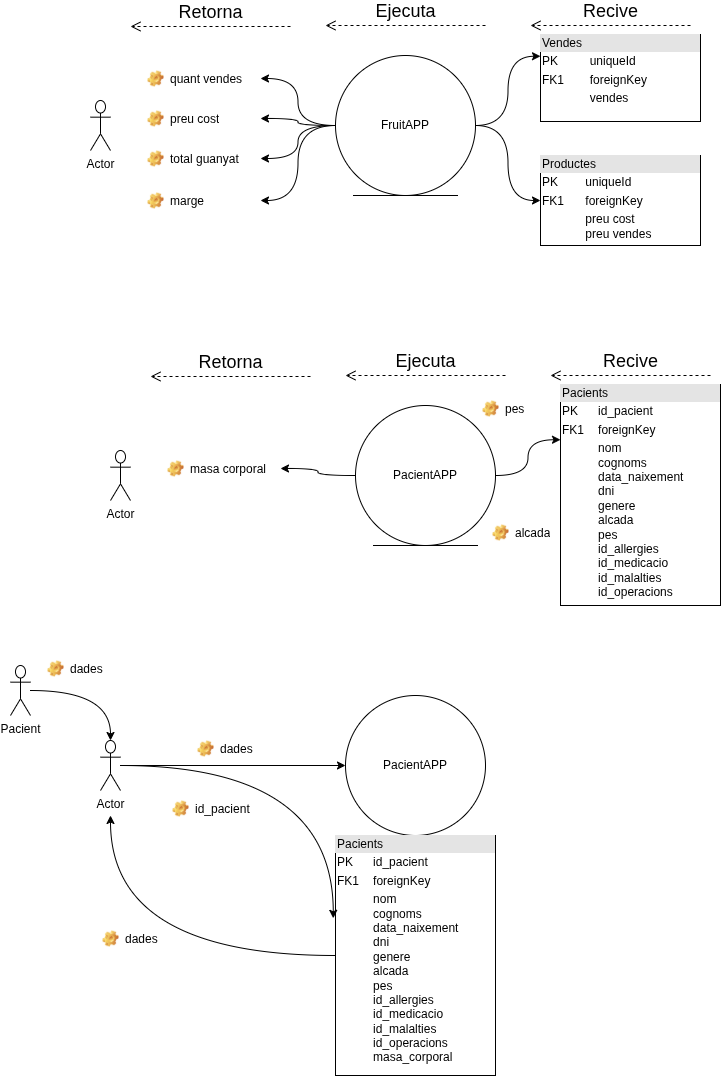

The diagram above was exported from draw.io. Its source (the exported page's mxGraphModel, read from the mxfile embedded in the PNG):
<mxGraphModel dx="1768" dy="1096" grid="1" gridSize="10" guides="1" tooltips="1" connect="1" arrows="1" fold="1" page="1" pageScale="1" pageWidth="1169" pageHeight="1654" math="0" shadow="0">
  <root>
    <mxCell id="0" />
    <mxCell id="1" parent="0" />
    <mxCell id="T4UUS1Hi4bJofdaYIi2X-19" edge="1" parent="1" source="T4UUS1Hi4bJofdaYIi2X-1" style="edgeStyle=orthogonalEdgeStyle;rounded=0;orthogonalLoop=1;jettySize=auto;html=1;entryX=0;entryY=0.25;entryDx=0;entryDy=0;curved=1;" target="T4UUS1Hi4bJofdaYIi2X-17">
      <mxGeometry relative="1" as="geometry" />
    </mxCell>
    <mxCell id="T4UUS1Hi4bJofdaYIi2X-20" edge="1" parent="1" source="T4UUS1Hi4bJofdaYIi2X-1" style="edgeStyle=orthogonalEdgeStyle;rounded=0;orthogonalLoop=1;jettySize=auto;html=1;curved=1;" target="T4UUS1Hi4bJofdaYIi2X-18">
      <mxGeometry relative="1" as="geometry" />
    </mxCell>
    <mxCell id="T4UUS1Hi4bJofdaYIi2X-21" edge="1" parent="1" source="T4UUS1Hi4bJofdaYIi2X-1" style="edgeStyle=orthogonalEdgeStyle;rounded=0;orthogonalLoop=1;jettySize=auto;html=1;curved=1;" target="T4UUS1Hi4bJofdaYIi2X-7">
      <mxGeometry relative="1" as="geometry" />
    </mxCell>
    <mxCell id="T4UUS1Hi4bJofdaYIi2X-22" edge="1" parent="1" source="T4UUS1Hi4bJofdaYIi2X-1" style="edgeStyle=orthogonalEdgeStyle;rounded=0;orthogonalLoop=1;jettySize=auto;html=1;curved=1;" target="T4UUS1Hi4bJofdaYIi2X-8">
      <mxGeometry relative="1" as="geometry" />
    </mxCell>
    <mxCell id="T4UUS1Hi4bJofdaYIi2X-23" edge="1" parent="1" source="T4UUS1Hi4bJofdaYIi2X-1" style="edgeStyle=orthogonalEdgeStyle;rounded=0;orthogonalLoop=1;jettySize=auto;html=1;curved=1;" target="T4UUS1Hi4bJofdaYIi2X-9">
      <mxGeometry relative="1" as="geometry" />
    </mxCell>
    <mxCell id="T4UUS1Hi4bJofdaYIi2X-24" edge="1" parent="1" source="T4UUS1Hi4bJofdaYIi2X-1" style="edgeStyle=orthogonalEdgeStyle;rounded=0;orthogonalLoop=1;jettySize=auto;html=1;curved=1;" target="T4UUS1Hi4bJofdaYIi2X-10">
      <mxGeometry relative="1" as="geometry" />
    </mxCell>
    <mxCell id="T4UUS1Hi4bJofdaYIi2X-1" parent="1" style="ellipse;shape=umlEntity;whiteSpace=wrap;html=1;" value="FruitAPP" vertex="1">
      <mxGeometry height="140" width="140" x="525" y="260" as="geometry" />
    </mxCell>
    <mxCell id="T4UUS1Hi4bJofdaYIi2X-2" parent="1" style="shape=umlActor;verticalLabelPosition=bottom;verticalAlign=top;html=1;" value="Actor" vertex="1">
      <mxGeometry height="50" width="20" x="280" y="305" as="geometry" />
    </mxCell>
    <mxCell id="T4UUS1Hi4bJofdaYIi2X-7" parent="1" style="label;fontStyle=0;strokeColor=none;fillColor=none;align=left;verticalAlign=top;overflow=hidden;spacingLeft=28;spacingRight=4;rotatable=0;points=[[0,0.5],[1,0.5]];portConstraint=eastwest;imageWidth=16;imageHeight=16;whiteSpace=wrap;html=1;image=img/clipart/Gear_128x128.png" value="quant vendes" vertex="1">
      <mxGeometry height="26" width="120" x="330" y="270" as="geometry" />
    </mxCell>
    <mxCell id="T4UUS1Hi4bJofdaYIi2X-8" parent="1" style="label;fontStyle=0;strokeColor=none;fillColor=none;align=left;verticalAlign=top;overflow=hidden;spacingLeft=28;spacingRight=4;rotatable=0;points=[[0,0.5],[1,0.5]];portConstraint=eastwest;imageWidth=16;imageHeight=16;whiteSpace=wrap;html=1;image=img/clipart/Gear_128x128.png" value="preu cost&lt;span style=&quot;color: rgba(0, 0, 0, 0); font-family: monospace; font-size: 0px; text-wrap-mode: nowrap;&quot;&gt;%3CmxGraphModel%3E%3Croot%3E%3CmxCell%20id%3D%220%22%2F%3E%3CmxCell%20id%3D%221%22%20parent%3D%220%22%2F%3E%3CmxCell%20id%3D%222%22%20value%3D%22quant%20vendes%22%20style%3D%22label%3BfontStyle%3D0%3BstrokeColor%3Dnone%3BfillColor%3Dnone%3Balign%3Dleft%3BverticalAlign%3Dtop%3Boverflow%3Dhidden%3BspacingLeft%3D28%3BspacingRight%3D4%3Brotatable%3D0%3Bpoints%3D%5B%5B0%2C0.5%5D%2C%5B1%2C0.5%5D%5D%3BportConstraint%3Deastwest%3BimageWidth%3D16%3BimageHeight%3D16%3BwhiteSpace%3Dwrap%3Bhtml%3D1%3Bimage%3Dimg%2Fclipart%2FGear_128x128.png%22%20vertex%3D%221%22%20parent%3D%221%22%3E%3CmxGeometry%20x%3D%22400%22%20y%3D%22200%22%20width%3D%22120%22%20height%3D%2226%22%20as%3D%22geometry%22%2F%3E%3C%2FmxCell%3E%3C%2Froot%3E%3C%2FmxGraphModel%3E&lt;/span&gt;" vertex="1">
      <mxGeometry height="26" width="120" x="330" y="310" as="geometry" />
    </mxCell>
    <mxCell id="T4UUS1Hi4bJofdaYIi2X-9" parent="1" style="label;fontStyle=0;strokeColor=none;fillColor=none;align=left;verticalAlign=top;overflow=hidden;spacingLeft=28;spacingRight=4;rotatable=0;points=[[0,0.5],[1,0.5]];portConstraint=eastwest;imageWidth=16;imageHeight=16;whiteSpace=wrap;html=1;image=img/clipart/Gear_128x128.png" value="total guanyat" vertex="1">
      <mxGeometry height="26" width="120" x="330" y="350" as="geometry" />
    </mxCell>
    <mxCell id="T4UUS1Hi4bJofdaYIi2X-10" parent="1" style="label;fontStyle=0;strokeColor=none;fillColor=none;align=left;verticalAlign=top;overflow=hidden;spacingLeft=28;spacingRight=4;rotatable=0;points=[[0,0.5],[1,0.5]];portConstraint=eastwest;imageWidth=16;imageHeight=16;whiteSpace=wrap;html=1;image=img/clipart/Gear_128x128.png" value="marge" vertex="1">
      <mxGeometry height="26" width="120" x="330" y="392" as="geometry" />
    </mxCell>
    <mxCell id="T4UUS1Hi4bJofdaYIi2X-17" parent="1" style="verticalAlign=top;align=left;overflow=fill;html=1;whiteSpace=wrap;" value="&lt;div style=&quot;box-sizing: border-box; width: 100%; background: rgb(228, 228, 228); padding: 2px;&quot;&gt;Vendes&lt;/div&gt;&lt;table style=&quot;width:100%;font-size:1em;&quot; cellpadding=&quot;2&quot; cellspacing=&quot;0&quot;&gt;&lt;tbody&gt;&lt;tr&gt;&lt;td&gt;PK&lt;/td&gt;&lt;td&gt;uniqueId&lt;/td&gt;&lt;/tr&gt;&lt;tr&gt;&lt;td&gt;FK1&lt;/td&gt;&lt;td&gt;foreignKey&lt;/td&gt;&lt;/tr&gt;&lt;tr&gt;&lt;td&gt;&lt;/td&gt;&lt;td&gt;vendes&lt;/td&gt;&lt;/tr&gt;&lt;/tbody&gt;&lt;/table&gt;" vertex="1">
      <mxGeometry height="87" width="160" x="730" y="239" as="geometry" />
    </mxCell>
    <mxCell id="T4UUS1Hi4bJofdaYIi2X-18" parent="1" style="verticalAlign=top;align=left;overflow=fill;html=1;whiteSpace=wrap;" value="&lt;div style=&quot;box-sizing: border-box; width: 100%; background: rgb(228, 228, 228); padding: 2px;&quot;&gt;Productes&lt;/div&gt;&lt;table style=&quot;width:100%;font-size:1em;&quot; cellpadding=&quot;2&quot; cellspacing=&quot;0&quot;&gt;&lt;tbody&gt;&lt;tr&gt;&lt;td&gt;PK&lt;/td&gt;&lt;td&gt;uniqueId&lt;/td&gt;&lt;/tr&gt;&lt;tr&gt;&lt;td&gt;FK1&lt;/td&gt;&lt;td&gt;foreignKey&lt;/td&gt;&lt;/tr&gt;&lt;tr&gt;&lt;td&gt;&lt;/td&gt;&lt;td&gt;preu cost&lt;br&gt;preu vendes&lt;/td&gt;&lt;/tr&gt;&lt;/tbody&gt;&lt;/table&gt;" vertex="1">
      <mxGeometry height="90" width="160" x="730" y="360" as="geometry" />
    </mxCell>
    <mxCell id="T4UUS1Hi4bJofdaYIi2X-27" edge="1" parent="1" style="html=1;verticalAlign=bottom;endArrow=open;dashed=1;endSize=8;curved=0;rounded=0;" value="&lt;font style=&quot;font-size: 18px;&quot;&gt;Retorna&lt;/font&gt;">
      <mxGeometry relative="1" as="geometry">
        <mxPoint x="480" y="231" as="sourcePoint" />
        <mxPoint x="320" y="231" as="targetPoint" />
      </mxGeometry>
    </mxCell>
    <mxCell id="T4UUS1Hi4bJofdaYIi2X-28" edge="1" parent="1" style="html=1;verticalAlign=bottom;endArrow=open;dashed=1;endSize=8;curved=0;rounded=0;" value="&lt;font style=&quot;font-size: 18px;&quot;&gt;Recive&lt;/font&gt;">
      <mxGeometry relative="1" as="geometry">
        <mxPoint x="880" y="230" as="sourcePoint" />
        <mxPoint x="720" y="230" as="targetPoint" />
      </mxGeometry>
    </mxCell>
    <mxCell id="-NLHTKtXNuAJSACtJGdk-3" edge="1" parent="1" style="html=1;verticalAlign=bottom;endArrow=open;dashed=1;endSize=8;curved=0;rounded=0;" value="&lt;span style=&quot;font-size: 18px;&quot;&gt;Ejecuta&lt;/span&gt;">
      <mxGeometry relative="1" as="geometry">
        <mxPoint x="675" y="230" as="sourcePoint" />
        <mxPoint x="515" y="230" as="targetPoint" />
      </mxGeometry>
    </mxCell>
    <mxCell id="-NLHTKtXNuAJSACtJGdk-4" edge="1" parent="1" source="-NLHTKtXNuAJSACtJGdk-10" style="edgeStyle=orthogonalEdgeStyle;rounded=0;orthogonalLoop=1;jettySize=auto;html=1;entryX=0;entryY=0.25;entryDx=0;entryDy=0;curved=1;" target="-NLHTKtXNuAJSACtJGdk-16">
      <mxGeometry relative="1" as="geometry" />
    </mxCell>
    <mxCell id="-NLHTKtXNuAJSACtJGdk-7" edge="1" parent="1" source="-NLHTKtXNuAJSACtJGdk-10" style="edgeStyle=orthogonalEdgeStyle;rounded=0;orthogonalLoop=1;jettySize=auto;html=1;curved=1;" target="-NLHTKtXNuAJSACtJGdk-13">
      <mxGeometry relative="1" as="geometry" />
    </mxCell>
    <mxCell id="-NLHTKtXNuAJSACtJGdk-10" parent="1" style="ellipse;shape=umlEntity;whiteSpace=wrap;html=1;" value="PacientAPP" vertex="1">
      <mxGeometry height="140" width="140" x="545" y="610" as="geometry" />
    </mxCell>
    <mxCell id="-NLHTKtXNuAJSACtJGdk-11" parent="1" style="shape=umlActor;verticalLabelPosition=bottom;verticalAlign=top;html=1;" value="Actor" vertex="1">
      <mxGeometry height="50" width="20" x="300" y="655" as="geometry" />
    </mxCell>
    <mxCell id="-NLHTKtXNuAJSACtJGdk-13" parent="1" style="label;fontStyle=0;strokeColor=none;fillColor=none;align=left;verticalAlign=top;overflow=hidden;spacingLeft=28;spacingRight=4;rotatable=0;points=[[0,0.5],[1,0.5]];portConstraint=eastwest;imageWidth=16;imageHeight=16;whiteSpace=wrap;html=1;image=img/clipart/Gear_128x128.png" value="masa corporal" vertex="1">
      <mxGeometry height="26" width="120" x="350" y="660" as="geometry" />
    </mxCell>
    <mxCell id="-NLHTKtXNuAJSACtJGdk-16" parent="1" style="verticalAlign=top;align=left;overflow=fill;html=1;whiteSpace=wrap;" value="&lt;div style=&quot;box-sizing: border-box; width: 100%; background: rgb(228, 228, 228); padding: 2px;&quot;&gt;Pacients&lt;/div&gt;&lt;table style=&quot;width:100%;font-size:1em;&quot; cellpadding=&quot;2&quot; cellspacing=&quot;0&quot;&gt;&lt;tbody&gt;&lt;tr&gt;&lt;td&gt;PK&lt;/td&gt;&lt;td&gt;id_pacient&lt;/td&gt;&lt;/tr&gt;&lt;tr&gt;&lt;td&gt;FK1&lt;/td&gt;&lt;td&gt;foreignKey&lt;/td&gt;&lt;/tr&gt;&lt;tr&gt;&lt;td&gt;&lt;/td&gt;&lt;td&gt;nom&lt;br&gt;cognoms&lt;br&gt;data_naixement&lt;br&gt;dni&lt;br&gt;genere&lt;br&gt;alcada&lt;br&gt;pes&lt;br&gt;id_allergies&lt;br&gt;id_medicacio&lt;br&gt;id_malalties&lt;br&gt;id_operacions&lt;/td&gt;&lt;/tr&gt;&lt;/tbody&gt;&lt;/table&gt;" vertex="1">
      <mxGeometry height="221" width="160" x="750" y="589" as="geometry" />
    </mxCell>
    <mxCell id="-NLHTKtXNuAJSACtJGdk-18" edge="1" parent="1" style="html=1;verticalAlign=bottom;endArrow=open;dashed=1;endSize=8;curved=0;rounded=0;" value="&lt;font style=&quot;font-size: 18px;&quot;&gt;Retorna&lt;/font&gt;">
      <mxGeometry relative="1" as="geometry">
        <mxPoint x="500" y="581" as="sourcePoint" />
        <mxPoint x="340" y="581" as="targetPoint" />
      </mxGeometry>
    </mxCell>
    <mxCell id="-NLHTKtXNuAJSACtJGdk-19" edge="1" parent="1" style="html=1;verticalAlign=bottom;endArrow=open;dashed=1;endSize=8;curved=0;rounded=0;" value="&lt;font style=&quot;font-size: 18px;&quot;&gt;Recive&lt;/font&gt;">
      <mxGeometry relative="1" as="geometry">
        <mxPoint x="900" y="580" as="sourcePoint" />
        <mxPoint x="740" y="580" as="targetPoint" />
      </mxGeometry>
    </mxCell>
    <mxCell id="-NLHTKtXNuAJSACtJGdk-20" edge="1" parent="1" style="html=1;verticalAlign=bottom;endArrow=open;dashed=1;endSize=8;curved=0;rounded=0;" value="&lt;span style=&quot;font-size: 18px;&quot;&gt;Ejecuta&lt;/span&gt;">
      <mxGeometry relative="1" as="geometry">
        <mxPoint x="695" y="580" as="sourcePoint" />
        <mxPoint x="535" y="580" as="targetPoint" />
      </mxGeometry>
    </mxCell>
    <mxCell id="-NLHTKtXNuAJSACtJGdk-23" parent="1" style="label;fontStyle=0;strokeColor=none;fillColor=none;align=left;verticalAlign=top;overflow=hidden;spacingLeft=28;spacingRight=4;rotatable=0;points=[[0,0.5],[1,0.5]];portConstraint=eastwest;imageWidth=16;imageHeight=16;whiteSpace=wrap;html=1;image=img/clipart/Gear_128x128.png" value="pes" vertex="1">
      <mxGeometry height="26" width="65" x="665" y="600" as="geometry" />
    </mxCell>
    <mxCell id="-NLHTKtXNuAJSACtJGdk-24" parent="1" style="label;fontStyle=0;strokeColor=none;fillColor=none;align=left;verticalAlign=top;overflow=hidden;spacingLeft=28;spacingRight=4;rotatable=0;points=[[0,0.5],[1,0.5]];portConstraint=eastwest;imageWidth=16;imageHeight=16;whiteSpace=wrap;html=1;image=img/clipart/Gear_128x128.png" value="alcada" vertex="1">
      <mxGeometry height="26" width="75" x="675" y="724" as="geometry" />
    </mxCell>
    <mxCell id="c4gpbrWhIcKzWPrxoCcR-3" parent="1" style="ellipse;shape=umlEntity;whiteSpace=wrap;html=1;" value="PacientAPP" vertex="1">
      <mxGeometry height="140" width="140" x="535" y="900" as="geometry" />
    </mxCell>
    <mxCell id="c4gpbrWhIcKzWPrxoCcR-16" edge="1" parent="1" source="c4gpbrWhIcKzWPrxoCcR-4" style="edgeStyle=orthogonalEdgeStyle;rounded=0;orthogonalLoop=1;jettySize=auto;html=1;curved=1;" target="c4gpbrWhIcKzWPrxoCcR-3">
      <mxGeometry relative="1" as="geometry" />
    </mxCell>
    <mxCell id="c4gpbrWhIcKzWPrxoCcR-4" parent="1" style="shape=umlActor;verticalLabelPosition=bottom;verticalAlign=top;html=1;" value="Actor" vertex="1">
      <mxGeometry height="50" width="20" x="290" y="945" as="geometry" />
    </mxCell>
    <mxCell id="c4gpbrWhIcKzWPrxoCcR-5" parent="1" style="label;fontStyle=0;strokeColor=none;fillColor=none;align=left;verticalAlign=top;overflow=hidden;spacingLeft=28;spacingRight=4;rotatable=0;points=[[0,0.5],[1,0.5]];portConstraint=eastwest;imageWidth=16;imageHeight=16;whiteSpace=wrap;html=1;image=img/clipart/Gear_128x128.png" value="dades" vertex="1">
      <mxGeometry height="26" width="70" x="285" y="1130" as="geometry" />
    </mxCell>
    <mxCell id="c4gpbrWhIcKzWPrxoCcR-21" edge="1" parent="1" source="c4gpbrWhIcKzWPrxoCcR-6" style="edgeStyle=orthogonalEdgeStyle;rounded=0;orthogonalLoop=1;jettySize=auto;html=1;curved=1;">
      <mxGeometry relative="1" as="geometry">
        <mxPoint x="300" y="1020" as="targetPoint" />
      </mxGeometry>
    </mxCell>
    <mxCell id="c4gpbrWhIcKzWPrxoCcR-6" parent="1" style="verticalAlign=top;align=left;overflow=fill;html=1;whiteSpace=wrap;" value="&lt;div style=&quot;box-sizing: border-box; width: 100%; background: rgb(228, 228, 228); padding: 2px;&quot;&gt;Pacients&lt;/div&gt;&lt;table style=&quot;width:100%;font-size:1em;&quot; cellpadding=&quot;2&quot; cellspacing=&quot;0&quot;&gt;&lt;tbody&gt;&lt;tr&gt;&lt;td&gt;PK&lt;/td&gt;&lt;td&gt;id_pacient&lt;/td&gt;&lt;/tr&gt;&lt;tr&gt;&lt;td&gt;FK1&lt;/td&gt;&lt;td&gt;foreignKey&lt;/td&gt;&lt;/tr&gt;&lt;tr&gt;&lt;td&gt;&lt;/td&gt;&lt;td&gt;nom&lt;br&gt;cognoms&lt;br&gt;data_naixement&lt;br&gt;dni&lt;br&gt;genere&lt;br&gt;alcada&lt;br&gt;pes&lt;br&gt;id_allergies&lt;br&gt;id_medicacio&lt;br&gt;id_malalties&lt;br&gt;id_operacions&lt;br&gt;masa_corporal&lt;/td&gt;&lt;/tr&gt;&lt;/tbody&gt;&lt;/table&gt;" vertex="1">
      <mxGeometry height="240" width="160" x="525" y="1040" as="geometry" />
    </mxCell>
    <mxCell id="c4gpbrWhIcKzWPrxoCcR-20" parent="1" style="label;fontStyle=0;strokeColor=none;fillColor=none;align=left;verticalAlign=top;overflow=hidden;spacingLeft=28;spacingRight=4;rotatable=0;points=[[0,0.5],[1,0.5]];portConstraint=eastwest;imageWidth=16;imageHeight=16;whiteSpace=wrap;html=1;image=img/clipart/Gear_128x128.png" value="id_pacient" vertex="1">
      <mxGeometry height="26" width="95" x="355" y="1000" as="geometry" />
    </mxCell>
    <mxCell id="c4gpbrWhIcKzWPrxoCcR-22" parent="1" style="shape=umlActor;verticalLabelPosition=bottom;verticalAlign=top;html=1;" value="Pacient" vertex="1">
      <mxGeometry height="50" width="20" x="200" y="870" as="geometry" />
    </mxCell>
    <mxCell id="c4gpbrWhIcKzWPrxoCcR-30" parent="1" style="label;fontStyle=0;strokeColor=none;fillColor=none;align=left;verticalAlign=top;overflow=hidden;spacingLeft=28;spacingRight=4;rotatable=0;points=[[0,0.5],[1,0.5]];portConstraint=eastwest;imageWidth=16;imageHeight=16;whiteSpace=wrap;html=1;image=img/clipart/Gear_128x128.png" value="dades" vertex="1">
      <mxGeometry height="26" width="70" x="230" y="860" as="geometry" />
    </mxCell>
    <mxCell id="c4gpbrWhIcKzWPrxoCcR-32" edge="1" parent="1" source="c4gpbrWhIcKzWPrxoCcR-22" style="edgeStyle=orthogonalEdgeStyle;rounded=0;orthogonalLoop=1;jettySize=auto;html=1;entryX=0.5;entryY=0;entryDx=0;entryDy=0;entryPerimeter=0;curved=1;" target="c4gpbrWhIcKzWPrxoCcR-4">
      <mxGeometry relative="1" as="geometry" />
    </mxCell>
    <mxCell id="c4gpbrWhIcKzWPrxoCcR-33" parent="1" style="label;fontStyle=0;strokeColor=none;fillColor=none;align=left;verticalAlign=top;overflow=hidden;spacingLeft=28;spacingRight=4;rotatable=0;points=[[0,0.5],[1,0.5]];portConstraint=eastwest;imageWidth=16;imageHeight=16;whiteSpace=wrap;html=1;image=img/clipart/Gear_128x128.png" value="dades" vertex="1">
      <mxGeometry height="26" width="70" x="380" y="940" as="geometry" />
    </mxCell>
    <mxCell id="c4gpbrWhIcKzWPrxoCcR-34" edge="1" parent="1" source="c4gpbrWhIcKzWPrxoCcR-4" style="edgeStyle=orthogonalEdgeStyle;rounded=0;orthogonalLoop=1;jettySize=auto;html=1;entryX=-0.014;entryY=0.345;entryDx=0;entryDy=0;entryPerimeter=0;curved=1;" target="c4gpbrWhIcKzWPrxoCcR-6">
      <mxGeometry relative="1" as="geometry" />
    </mxCell>
  </root>
</mxGraphModel>